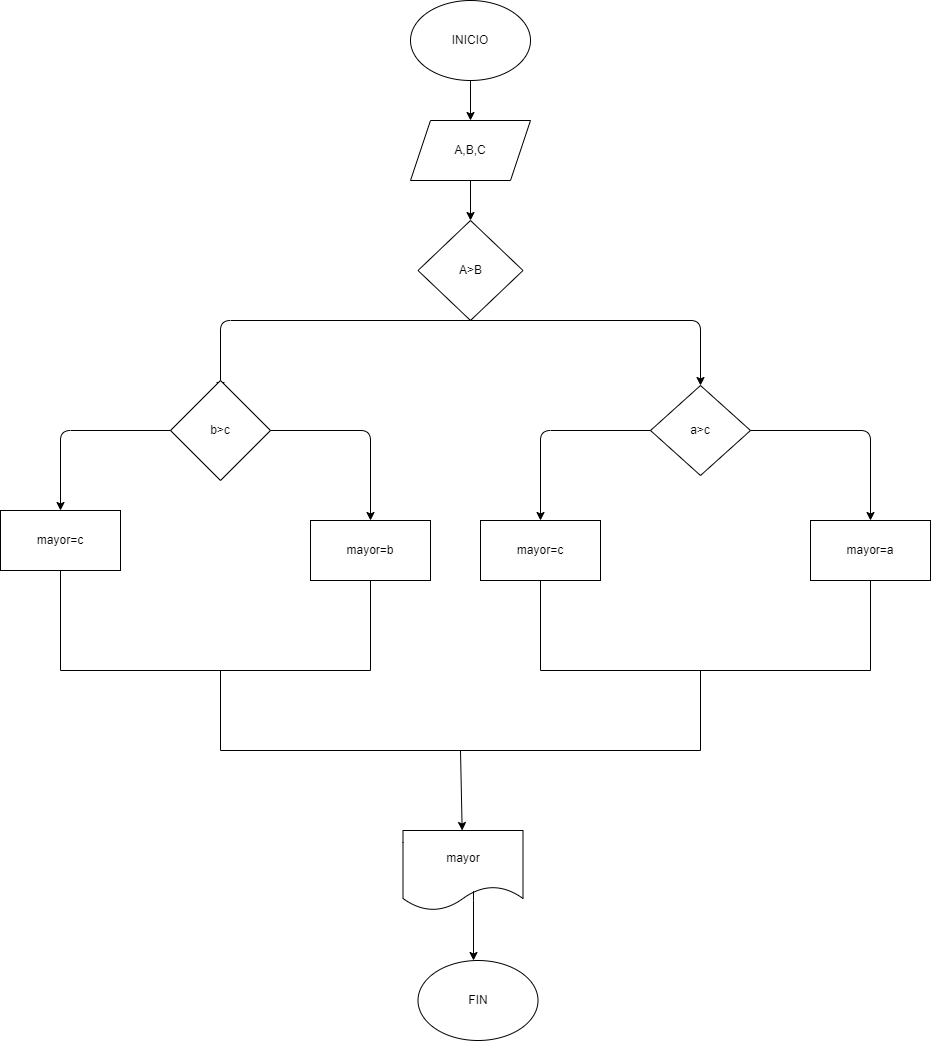

The diagram above was exported from draw.io. Its source (the exported page's mxGraphModel, read from the mxfile embedded in the PNG):
<mxGraphModel dx="1391" dy="470" grid="1" gridSize="10" guides="1" tooltips="1" connect="1" arrows="1" fold="1" page="1" pageScale="1" pageWidth="827" pageHeight="1169" math="0" shadow="0">
  <root>
    <mxCell id="0" />
    <mxCell id="1" parent="0" />
    <mxCell id="2" value="INICIO" style="ellipse;whiteSpace=wrap;html=1;" parent="1" vertex="1">
      <mxGeometry x="230" y="50" width="120" height="80" as="geometry" />
    </mxCell>
    <mxCell id="3" value="A,B,C" style="shape=parallelogram;perimeter=parallelogramPerimeter;whiteSpace=wrap;html=1;fixedSize=1;" parent="1" vertex="1">
      <mxGeometry x="230" y="170" width="120" height="60" as="geometry" />
    </mxCell>
    <mxCell id="4" value="" style="endArrow=classic;html=1;entryX=0.5;entryY=0;entryDx=0;entryDy=0;" parent="1" target="3" edge="1">
      <mxGeometry width="50" height="50" relative="1" as="geometry">
        <mxPoint x="290" y="130" as="sourcePoint" />
        <mxPoint x="410" y="140" as="targetPoint" />
      </mxGeometry>
    </mxCell>
    <mxCell id="5" value="A&amp;gt;B" style="rhombus;whiteSpace=wrap;html=1;" parent="1" vertex="1">
      <mxGeometry x="237.5" y="270" width="105" height="100" as="geometry" />
    </mxCell>
    <mxCell id="6" value="" style="endArrow=classic;html=1;exitX=0.5;exitY=1;exitDx=0;exitDy=0;entryX=0.5;entryY=0;entryDx=0;entryDy=0;" parent="1" source="3" target="5" edge="1">
      <mxGeometry width="50" height="50" relative="1" as="geometry">
        <mxPoint x="270" y="270" as="sourcePoint" />
        <mxPoint x="320" y="220" as="targetPoint" />
      </mxGeometry>
    </mxCell>
    <mxCell id="7" value="" style="endArrow=classic;html=1;exitX=0.5;exitY=1;exitDx=0;exitDy=0;entryX=0.5;entryY=0;entryDx=0;entryDy=0;" parent="1" source="5" edge="1" target="10">
      <mxGeometry width="50" height="50" relative="1" as="geometry">
        <mxPoint x="280" y="420" as="sourcePoint" />
        <mxPoint x="520" y="440" as="targetPoint" />
        <Array as="points">
          <mxPoint x="520" y="370" />
        </Array>
      </mxGeometry>
    </mxCell>
    <mxCell id="8" value="" style="endArrow=classic;html=1;" parent="1" edge="1">
      <mxGeometry width="50" height="50" relative="1" as="geometry">
        <mxPoint x="290" y="370" as="sourcePoint" />
        <mxPoint x="40" y="440" as="targetPoint" />
        <Array as="points">
          <mxPoint x="40" y="370" />
        </Array>
      </mxGeometry>
    </mxCell>
    <mxCell id="9" value="b&amp;gt;c" style="rhombus;whiteSpace=wrap;html=1;" parent="1" vertex="1">
      <mxGeometry x="-10" y="430" width="100" height="100" as="geometry" />
    </mxCell>
    <mxCell id="10" value="a&amp;gt;c" style="rhombus;whiteSpace=wrap;html=1;" parent="1" vertex="1">
      <mxGeometry x="470" y="435" width="100" height="90" as="geometry" />
    </mxCell>
    <mxCell id="11" value="" style="endArrow=classic;html=1;exitX=1;exitY=0.5;exitDx=0;exitDy=0;" edge="1" parent="1" source="9">
      <mxGeometry width="50" height="50" relative="1" as="geometry">
        <mxPoint x="140" y="520" as="sourcePoint" />
        <mxPoint x="190" y="570" as="targetPoint" />
        <Array as="points">
          <mxPoint x="190" y="480" />
        </Array>
      </mxGeometry>
    </mxCell>
    <mxCell id="12" value="" style="endArrow=classic;html=1;exitX=0;exitY=0.5;exitDx=0;exitDy=0;" edge="1" parent="1" source="9">
      <mxGeometry width="50" height="50" relative="1" as="geometry">
        <mxPoint x="-50" y="580" as="sourcePoint" />
        <mxPoint x="-120" y="560" as="targetPoint" />
        <Array as="points">
          <mxPoint x="-120" y="480" />
        </Array>
      </mxGeometry>
    </mxCell>
    <mxCell id="13" value="mayor=c" style="rounded=0;whiteSpace=wrap;html=1;" vertex="1" parent="1">
      <mxGeometry x="-180" y="560" width="120" height="60" as="geometry" />
    </mxCell>
    <mxCell id="14" value="mayor=b" style="rounded=0;whiteSpace=wrap;html=1;" vertex="1" parent="1">
      <mxGeometry x="130" y="570" width="120" height="60" as="geometry" />
    </mxCell>
    <mxCell id="15" value="" style="endArrow=classic;html=1;exitX=0;exitY=0.5;exitDx=0;exitDy=0;" edge="1" parent="1" source="10">
      <mxGeometry width="50" height="50" relative="1" as="geometry">
        <mxPoint x="320" y="570" as="sourcePoint" />
        <mxPoint x="360" y="570" as="targetPoint" />
        <Array as="points">
          <mxPoint x="360" y="480" />
        </Array>
      </mxGeometry>
    </mxCell>
    <mxCell id="16" value="" style="endArrow=classic;html=1;exitX=1;exitY=0.5;exitDx=0;exitDy=0;" edge="1" parent="1" source="10">
      <mxGeometry width="50" height="50" relative="1" as="geometry">
        <mxPoint x="780" y="680" as="sourcePoint" />
        <mxPoint x="690" y="570" as="targetPoint" />
        <Array as="points">
          <mxPoint x="690" y="480" />
        </Array>
      </mxGeometry>
    </mxCell>
    <mxCell id="17" value="mayor=c" style="rounded=0;whiteSpace=wrap;html=1;" vertex="1" parent="1">
      <mxGeometry x="300" y="570" width="120" height="60" as="geometry" />
    </mxCell>
    <mxCell id="18" value="mayor=a" style="rounded=0;whiteSpace=wrap;html=1;" vertex="1" parent="1">
      <mxGeometry x="630" y="570" width="120" height="60" as="geometry" />
    </mxCell>
    <mxCell id="19" value="" style="endArrow=none;html=1;exitX=0.5;exitY=1;exitDx=0;exitDy=0;" edge="1" parent="1" source="13">
      <mxGeometry width="50" height="50" relative="1" as="geometry">
        <mxPoint x="-150" y="700" as="sourcePoint" />
        <mxPoint x="-120" y="720" as="targetPoint" />
      </mxGeometry>
    </mxCell>
    <mxCell id="20" value="" style="endArrow=none;html=1;exitX=0.5;exitY=1;exitDx=0;exitDy=0;" edge="1" parent="1" source="14">
      <mxGeometry width="50" height="50" relative="1" as="geometry">
        <mxPoint x="150" y="710" as="sourcePoint" />
        <mxPoint x="190" y="720" as="targetPoint" />
      </mxGeometry>
    </mxCell>
    <mxCell id="21" value="" style="endArrow=none;html=1;exitX=0.5;exitY=1;exitDx=0;exitDy=0;" edge="1" parent="1" source="17">
      <mxGeometry width="50" height="50" relative="1" as="geometry">
        <mxPoint x="540" y="670" as="sourcePoint" />
        <mxPoint x="360" y="720" as="targetPoint" />
      </mxGeometry>
    </mxCell>
    <mxCell id="22" value="" style="endArrow=none;html=1;exitX=0.5;exitY=1;exitDx=0;exitDy=0;" edge="1" parent="1" source="18">
      <mxGeometry width="50" height="50" relative="1" as="geometry">
        <mxPoint x="780" y="820" as="sourcePoint" />
        <mxPoint x="690" y="720" as="targetPoint" />
      </mxGeometry>
    </mxCell>
    <mxCell id="23" value="" style="endArrow=none;html=1;" edge="1" parent="1">
      <mxGeometry width="50" height="50" relative="1" as="geometry">
        <mxPoint x="360" y="720" as="sourcePoint" />
        <mxPoint x="690" y="720" as="targetPoint" />
      </mxGeometry>
    </mxCell>
    <mxCell id="24" value="" style="endArrow=none;html=1;" edge="1" parent="1">
      <mxGeometry width="50" height="50" relative="1" as="geometry">
        <mxPoint x="-120" y="720" as="sourcePoint" />
        <mxPoint x="190" y="720" as="targetPoint" />
      </mxGeometry>
    </mxCell>
    <mxCell id="26" value="" style="endArrow=none;html=1;" edge="1" parent="1">
      <mxGeometry width="50" height="50" relative="1" as="geometry">
        <mxPoint x="40" y="720" as="sourcePoint" />
        <mxPoint x="40" y="800" as="targetPoint" />
      </mxGeometry>
    </mxCell>
    <mxCell id="27" value="" style="endArrow=none;html=1;" edge="1" parent="1">
      <mxGeometry width="50" height="50" relative="1" as="geometry">
        <mxPoint x="40" y="800" as="sourcePoint" />
        <mxPoint x="520" y="800" as="targetPoint" />
      </mxGeometry>
    </mxCell>
    <mxCell id="28" value="" style="endArrow=none;html=1;" edge="1" parent="1">
      <mxGeometry width="50" height="50" relative="1" as="geometry">
        <mxPoint x="520" y="720" as="sourcePoint" />
        <mxPoint x="520" y="800" as="targetPoint" />
      </mxGeometry>
    </mxCell>
    <mxCell id="29" value="" style="endArrow=classic;html=1;" edge="1" parent="1" target="30">
      <mxGeometry width="50" height="50" relative="1" as="geometry">
        <mxPoint x="280" y="800" as="sourcePoint" />
        <mxPoint x="280" y="890" as="targetPoint" />
      </mxGeometry>
    </mxCell>
    <mxCell id="30" value="mayor" style="shape=document;whiteSpace=wrap;html=1;boundedLbl=1;" vertex="1" parent="1">
      <mxGeometry x="222.5" y="880" width="120" height="80" as="geometry" />
    </mxCell>
    <mxCell id="31" value="" style="endArrow=classic;html=1;exitX=0.588;exitY=0.775;exitDx=0;exitDy=0;exitPerimeter=0;" edge="1" parent="1" source="30">
      <mxGeometry width="50" height="50" relative="1" as="geometry">
        <mxPoint x="230" y="870" as="sourcePoint" />
        <mxPoint x="293" y="1010" as="targetPoint" />
        <Array as="points">
          <mxPoint x="293" y="940" />
        </Array>
      </mxGeometry>
    </mxCell>
    <mxCell id="32" value="FIN" style="ellipse;whiteSpace=wrap;html=1;" vertex="1" parent="1">
      <mxGeometry x="237.5" y="1010" width="120" height="80" as="geometry" />
    </mxCell>
  </root>
</mxGraphModel>